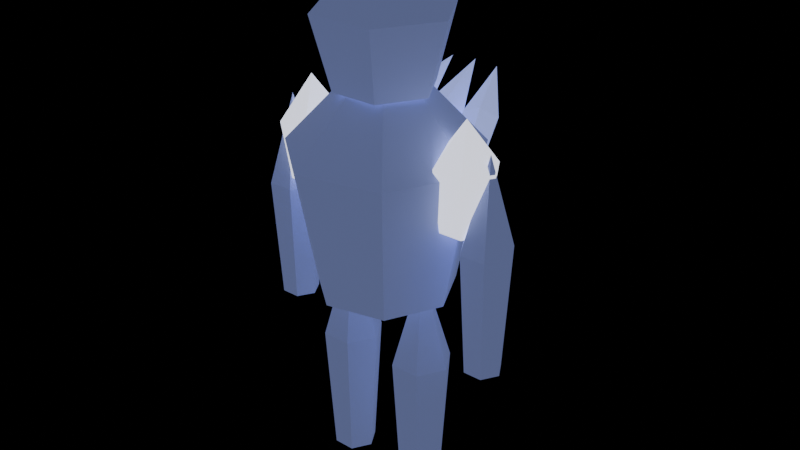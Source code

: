 # Source: deep-fracture-creature-CrystalRevenant-storm.blend  (saved by Blender 5.0.118; exported with 4.5.12 LTS)
import bpy
from mathutils import Matrix  # noqa: F401  (used for matrix-valued properties, if any)

bpy.ops.wm.read_factory_settings(use_empty=True)
scene = bpy.context.scene
scene.name = 'Scene'

# ---- materials (node trees are filled in below, after node groups)
mat_export_source = bpy.data.materials.new('export-source')
mat_export_source.use_backface_culling = True
mat_export_source_001 = bpy.data.materials.new('export-source.001')
mat_export_source_001.use_backface_culling = True
mat_export_source_002 = bpy.data.materials.new('export-source.002')
mat_export_source_002.use_backface_culling = True

# ---- material node trees
mat_export_source.use_nodes = True; mat_export_source.node_tree.nodes.clear()
_N = mat_export_source.node_tree.nodes; _L = mat_export_source.node_tree.links
n0 = _N.new('ShaderNodeBsdfPrincipled'); n0.name = 'Principled BSDF'; n0.location = (-200, 100)
n0.inputs[0].default_value = (0.82, 0.844, 1.0, 1.0)
n0.inputs[2].default_value = 0.7
n0.inputs[27].default_value = (1.148, 1.182, 1.4, 1.0)
n0.inputs[28].default_value = 1.0
n1 = _N.new('ShaderNodeOutputMaterial'); n1.name = 'Material Output'; n1.location = (200, 100)
_L.new(n0.outputs[0], n1.inputs[0])
n1.is_active_output = True
mat_export_source_001.use_nodes = True; mat_export_source_001.node_tree.nodes.clear()
_N = mat_export_source_001.node_tree.nodes; _L = mat_export_source_001.node_tree.links
n0 = _N.new('ShaderNodeBsdfPrincipled'); n0.name = 'Principled BSDF'; n0.location = (-200, 100)
n0.inputs[0].default_value = (0.4, 0.48, 1.0, 1.0)
n0.inputs[2].default_value = 0.7
n0.inputs[27].default_value = (0.1, 0.12, 0.25, 1.0)
n0.inputs[28].default_value = 1.0
n1 = _N.new('ShaderNodeOutputMaterial'); n1.name = 'Material Output'; n1.location = (200, 100)
_L.new(n0.outputs[0], n1.inputs[0])
n1.is_active_output = True
mat_export_source_002.use_nodes = True; mat_export_source_002.node_tree.nodes.clear()
_N = mat_export_source_002.node_tree.nodes; _L = mat_export_source_002.node_tree.links
n0 = _N.new('ShaderNodeBsdfPrincipled'); n0.name = 'Principled BSDF'; n0.location = (-200, 100)
n0.inputs[0].default_value = (0.4, 0.48, 1.0, 1.0)
n0.inputs[2].default_value = 0.7
n0.inputs[27].default_value = (0.32, 0.384, 0.8, 1.0)
n0.inputs[28].default_value = 1.0
n1 = _N.new('ShaderNodeOutputMaterial'); n1.name = 'Material Output'; n1.location = (200, 100)
_L.new(n0.outputs[0], n1.inputs[0])
n1.is_active_output = True

# ---- meshes
me_resistance_core = bpy.data.meshes.new('resistance-core')
me_resistance_core.from_pydata([(0.1676, -2.235e-08, -0.297), (0.09985, -0.1407, -0.297), (-0.05243, -0.1755, -0.297), (-0.1746, -0.0781, -0.297), (-0.1746, 0.0781, -0.297), (-0.05243, 0.1755, -0.297), (0.09985, 0.1407, -0.297), (0.2376, -2.235e-08, 0.0605), (0.1435, -0.1955, 0.0605), (-0.06801, -0.2437, 0.0605), (-0.2376, -0.1085, 0.0605), (-0.2376, 0.1085, 0.0605), (-0.06801, 0.2437, 0.0605), (0.1435, 0.1955, 0.0605), (-0.01238, -2.235e-08, 0.3245), (-0.01238, -2.235e-08, -0.3245)], [], [(15, 0, 1), (0, 7, 1), (1, 7, 8), (7, 14, 8), (15, 1, 2), (1, 8, 2), (2, 8, 9), (8, 14, 9), (15, 2, 3), (2, 9, 3), (3, 9, 10), (9, 14, 10), (15, 3, 4), (3, 10, 4), (4, 10, 11), (10, 14, 11), (15, 4, 5), (4, 11, 5), (5, 11, 12), (11, 14, 12), (15, 5, 6), (5, 12, 6), (6, 12, 13), (12, 14, 13), (15, 6, 0), (6, 13, 0), (0, 13, 7), (13, 14, 7)])
_uv = me_resistance_core.uv_layers.new(name='UVMap')
_uv.uv.foreach_set('vector', [0.504, 0.8631, 0.4737, 0.7303, 0.5889, 0.7566, 0.05578, 0.462, 0.004147, 0.1935, 0.1295, 0.4459, 0.1295, 0.4459, 0.004147, 0.1935, 0.1065, 0.1712, 0.6304, 0.4983, 0.3885, 0.3672, 0.6457, 0.3672, 0.504, 0.8631, 0.5889, 0.7566, 0.6401, 0.8631, 0.1295, 0.4459, 0.1065, 0.1712, 0.2476, 0.4459, 0.2476, 0.4459, 0.1065, 0.1712, 0.2706, 0.1712, 0.1065, 0.1712, 0.1886, 0.004147, 0.2706, 0.1712, 0.504, 0.8631, 0.6401, 0.8631, 0.5889, 0.9696, 0.2476, 0.4459, 0.2706, 0.1712, 0.3213, 0.462, 0.3213, 0.462, 0.2706, 0.1712, 0.373, 0.1935, 0.3813, 0.2612, 0.3885, 0.004147, 0.5127, 0.2496, 0.504, 0.8631, 0.5889, 0.9696, 0.4737, 0.9959, 0.651, 0.3589, 0.5127, 0.2496, 0.7358, 0.2766, 0.7358, 0.2766, 0.5127, 0.2496, 0.6304, 0.1352, 0.5127, 0.2496, 0.3885, 0.004147, 0.6304, 0.1352, 0.504, 0.8631, 0.4737, 0.9959, 0.3813, 0.9222, 0.04995, 0.7557, 0.004147, 0.4839, 0.1677, 0.7459, 0.1677, 0.7459, 0.004147, 0.4839, 0.1677, 0.4703, 0.6304, 0.1352, 0.3885, 0.004147, 0.6457, 0.004147, 0.504, 0.8631, 0.3813, 0.9222, 0.3813, 0.804, 0.1677, 0.7459, 0.1677, 0.4703, 0.2425, 0.7557, 0.2425, 0.7557, 0.1677, 0.4703, 0.2716, 0.4839, 0.3813, 0.6243, 0.3885, 0.3672, 0.5127, 0.6127, 0.504, 0.8631, 0.3813, 0.804, 0.4737, 0.7303, 0.651, 0.722, 0.5127, 0.6127, 0.7358, 0.6396, 0.7358, 0.6396, 0.5127, 0.6127, 0.6304, 0.4983, 0.5127, 0.6127, 0.3885, 0.3672, 0.6304, 0.4983])
me_resistance_core.materials.append(mat_export_source)
me_resistance_core.update()
me_torso = bpy.data.meshes.new('torso')
me_torso.from_pydata([(0.3218, -2.98e-08, -0.5832), (0.1917, -0.2702, -0.5832), (-0.1007, -0.3369, -0.5832), (-0.3351, -0.15, -0.5832), (-0.3351, 0.15, -0.5832), (-0.1007, 0.3369, -0.5832), (0.1917, 0.2702, -0.5832), (0.4562, -2.98e-08, 0.1188), (0.2755, -0.3753, 0.1188), (-0.1306, -0.468, 0.1188), (-0.4562, -0.2083, 0.1188), (-0.4562, 0.2083, 0.1188), (-0.1306, 0.468, 0.1188), (0.2755, 0.3753, 0.1188), (-0.02377, -2.98e-08, 0.6372), (-0.02377, -2.98e-08, -0.6372)], [], [(15, 0, 1), (0, 7, 1), (1, 7, 8), (7, 14, 8), (15, 1, 2), (1, 8, 2), (2, 8, 9), (8, 14, 9), (15, 2, 3), (2, 9, 3), (3, 9, 10), (9, 14, 10), (15, 3, 4), (3, 10, 4), (4, 10, 11), (10, 14, 11), (15, 4, 5), (4, 11, 5), (5, 11, 12), (11, 14, 12), (15, 5, 6), (5, 12, 6), (6, 12, 13), (12, 14, 13), (15, 6, 0), (6, 13, 0), (0, 13, 7), (13, 14, 7)])
_uv = me_torso.uv_layers.new(name='UVMap')
_uv.uv.foreach_set('vector', [0.4998, 0.8642, 0.3782, 0.8056, 0.4698, 0.7325, 0.05535, 0.469, 0.004152, 0.1967, 0.1284, 0.4534, 0.1284, 0.4534, 0.004152, 0.1967, 0.1056, 0.175, 0.6046, 0.6126, 0.7332, 0.3683, 0.734, 0.6265, 0.4998, 0.8642, 0.4698, 0.7325, 0.584, 0.7586, 0.1284, 0.4534, 0.1056, 0.175, 0.2456, 0.4534, 0.2456, 0.4534, 0.1056, 0.175, 0.2684, 0.175, 0.1056, 0.175, 0.187, 0.004152, 0.2684, 0.175, 0.4998, 0.8642, 0.584, 0.7586, 0.6349, 0.8642, 0.2456, 0.4534, 0.2684, 0.175, 0.3187, 0.469, 0.3187, 0.469, 0.2684, 0.175, 0.3699, 0.1967, 0.475, 0.004152, 0.7332, 0.004152, 0.4893, 0.1335, 0.4998, 0.8642, 0.6349, 0.8642, 0.584, 0.9698, 0.3782, 0.2773, 0.4893, 0.1335, 0.4612, 0.36, 0.4612, 0.36, 0.4893, 0.1335, 0.6046, 0.2484, 0.4893, 0.1335, 0.7332, 0.004152, 0.6046, 0.2484, 0.4998, 0.8642, 0.584, 0.9698, 0.4698, 0.9958, 0.04957, 0.7661, 0.004152, 0.4905, 0.1664, 0.7565, 0.1664, 0.7565, 0.004152, 0.4905, 0.1664, 0.4773, 0.6046, 0.2484, 0.7332, 0.004152, 0.734, 0.2623, 0.4998, 0.8642, 0.4698, 0.9958, 0.3782, 0.9228, 0.1664, 0.7565, 0.1664, 0.4773, 0.2405, 0.7661, 0.2405, 0.7661, 0.1664, 0.4773, 0.2693, 0.4905, 0.475, 0.3683, 0.7332, 0.3683, 0.4893, 0.4977, 0.4998, 0.8642, 0.3782, 0.9228, 0.3782, 0.8056, 0.3782, 0.6415, 0.4893, 0.4977, 0.4612, 0.7242, 0.4612, 0.7242, 0.4893, 0.4977, 0.6046, 0.6126, 0.4893, 0.4977, 0.7332, 0.3683, 0.6046, 0.6126])
me_torso.materials.append(mat_export_source_001)
me_torso.update()
me_helmet = bpy.data.meshes.new('helmet')
me_helmet.from_pydata([(0.2448, 0.0, -0.297), (0.1224, -0.212, -0.297), (-0.1224, -0.212, -0.297), (-0.2448, 2.14e-08, -0.297), (-0.1224, 0.212, -0.297), (0.1224, 0.212, -0.297), (0.34, 0.0, 0.0605), (0.17, -0.2944, 0.0605), (-0.17, -0.2944, 0.0605), (-0.34, 2.972e-08, 0.0605), (-0.17, 0.2944, 0.0605), (0.17, 0.2944, 0.0605), (0.0, 0.0, 0.3245), (0.0, 0.0, -0.3245)], [], [(13, 0, 1), (0, 6, 1), (1, 6, 7), (6, 12, 7), (13, 1, 2), (1, 7, 2), (2, 7, 8), (7, 12, 8), (13, 2, 3), (2, 8, 3), (3, 8, 9), (8, 12, 9), (13, 3, 4), (3, 9, 4), (4, 9, 10), (9, 12, 10), (13, 4, 5), (4, 10, 5), (5, 10, 11), (10, 12, 11), (13, 5, 0), (5, 11, 0), (0, 11, 6), (11, 12, 6)])
_uv = me_helmet.uv_layers.new(name='UVMap')
_uv.uv.foreach_set('vector', [0.1684, 0.728, 0.00489, 0.8224, 0.00489, 0.6336, 0.3246, 0.456, 0.05593, 0.5294, 0.2879, 0.3616, 0.2879, 0.3616, 0.05593, 0.5294, 0.00489, 0.3983, 0.6639, 0.1991, 0.9951, 0.1752, 0.7846, 0.432, 0.1684, 0.728, 0.00489, 0.6336, 0.1684, 0.5392, 0.2879, 0.3616, 0.00489, 0.3983, 0.2879, 0.1727, 0.2879, 0.1727, 0.00489, 0.3983, 0.00489, 0.136, 0.7846, 0.432, 0.9951, 0.1752, 0.9951, 0.4706, 0.1684, 0.728, 0.1684, 0.5392, 0.3319, 0.6336, 0.2879, 0.1727, 0.00489, 0.136, 0.3246, 0.07832, 0.3246, 0.07832, 0.00489, 0.136, 0.05593, 0.00489, 0.7537, 0.4803, 0.9951, 0.6506, 0.6639, 0.6746, 0.1684, 0.728, 0.3319, 0.6336, 0.3319, 0.8224, 0.6542, 0.456, 0.3855, 0.5294, 0.6174, 0.3616, 0.6174, 0.3616, 0.3855, 0.5294, 0.3344, 0.3983, 0.6639, 0.6746, 0.9951, 0.6506, 0.7846, 0.9074, 0.1684, 0.728, 0.3319, 0.8224, 0.1684, 0.9168, 0.6174, 0.3616, 0.3344, 0.3983, 0.6174, 0.1727, 0.6174, 0.1727, 0.3344, 0.3983, 0.3344, 0.136, 0.7846, 0.9074, 0.9951, 0.6506, 0.9951, 0.946, 0.1684, 0.728, 0.1684, 0.9168, 0.00489, 0.8224, 0.6174, 0.1727, 0.3344, 0.136, 0.6542, 0.07832, 0.6542, 0.07832, 0.3344, 0.136, 0.3855, 0.00489, 0.7537, 0.00489, 0.9951, 0.1752, 0.6639, 0.1991])
me_helmet.materials.append(mat_export_source_001)
me_helmet.update()
me_armor_core_l = bpy.data.meshes.new('armor-core-l')
me_armor_core_l.from_pydata([(0.1152, 0.0, -0.2484), (0.0576, -0.09977, -0.2484), (-0.0576, -0.09977, -0.2484), (-0.1152, 1.007e-08, -0.2484), (-0.0576, 0.09977, -0.2484), (0.0576, 0.09977, -0.2484), (0.16, 0.0, 0.0506), (0.08, -0.1386, 0.0506), (-0.08, -0.1386, 0.0506), (-0.16, 1.399e-08, 0.0506), (-0.08, 0.1386, 0.0506), (0.08, 0.1386, 0.0506), (0.0, 0.0, 0.2714), (0.0, 0.0, -0.2714)], [], [(13, 0, 1), (0, 6, 1), (1, 6, 7), (6, 12, 7), (13, 1, 2), (1, 7, 2), (2, 7, 8), (7, 12, 8), (13, 2, 3), (2, 8, 3), (3, 8, 9), (8, 12, 9), (13, 3, 4), (3, 9, 4), (4, 9, 10), (9, 12, 10), (13, 4, 5), (4, 10, 5), (5, 10, 11), (10, 12, 11), (13, 5, 0), (5, 11, 0), (0, 11, 6), (11, 12, 6)])
_uv = me_armor_core_l.uv_layers.new(name='UVMap')
_uv.uv.foreach_set('vector', [0.6465, 0.6641, 0.5389, 0.7262, 0.5389, 0.6019, 0.7802, 0.4949, 0.8307, 0.2478, 0.899, 0.5314, 0.899, 0.5314, 0.8307, 0.2478, 0.9958, 0.2985, 0.8307, 0.2478, 0.9958, 0.004178, 0.9958, 0.2985, 0.6465, 0.6641, 0.5389, 0.6019, 0.6465, 0.5398, 0.07669, 0.5499, 0.004178, 0.2317, 0.1996, 0.5313, 0.1996, 0.5313, 0.004178, 0.2317, 0.1749, 0.2059, 0.004178, 0.2317, 0.05712, 0.004178, 0.1749, 0.2059, 0.6465, 0.6641, 0.6465, 0.5398, 0.7542, 0.6019, 0.1996, 0.5313, 0.1749, 0.2059, 0.2632, 0.5357, 0.2632, 0.5357, 0.1749, 0.2059, 0.2632, 0.212, 0.5389, 0.1465, 0.7632, 0.004178, 0.5981, 0.2478, 0.6465, 0.6641, 0.7542, 0.6019, 0.7542, 0.7262, 0.5475, 0.4949, 0.5981, 0.2478, 0.6664, 0.5314, 0.6664, 0.5314, 0.5981, 0.2478, 0.7632, 0.2985, 0.5981, 0.2478, 0.7632, 0.004178, 0.7632, 0.2985, 0.6465, 0.6641, 0.7542, 0.7262, 0.6465, 0.7884, 0.344, 0.5499, 0.2715, 0.2317, 0.467, 0.5313, 0.467, 0.5313, 0.2715, 0.2317, 0.4423, 0.2059, 0.2715, 0.2317, 0.3245, 0.004178, 0.4423, 0.2059, 0.6465, 0.6641, 0.6465, 0.7884, 0.5389, 0.7262, 0.467, 0.5313, 0.4423, 0.2059, 0.5305, 0.5357, 0.5305, 0.5357, 0.4423, 0.2059, 0.5305, 0.212, 0.7715, 0.1465, 0.9958, 0.004178, 0.8307, 0.2478])
me_armor_core_l.materials.append(mat_export_source)
me_armor_core_l.update()
me_armor_core_r = bpy.data.meshes.new('armor-core-r')
me_armor_core_r.from_pydata([(0.1152, 0.0, -0.2484), (0.0576, -0.09977, -0.2484), (-0.0576, -0.09977, -0.2484), (-0.1152, 1.007e-08, -0.2484), (-0.0576, 0.09977, -0.2484), (0.0576, 0.09977, -0.2484), (0.16, 0.0, 0.0506), (0.08, -0.1386, 0.0506), (-0.08, -0.1386, 0.0506), (-0.16, 1.399e-08, 0.0506), (-0.08, 0.1386, 0.0506), (0.08, 0.1386, 0.0506), (0.0, 0.0, 0.2714), (0.0, 0.0, -0.2714)], [], [(13, 0, 1), (0, 6, 1), (1, 6, 7), (6, 12, 7), (13, 1, 2), (1, 7, 2), (2, 7, 8), (7, 12, 8), (13, 2, 3), (2, 8, 3), (3, 8, 9), (8, 12, 9), (13, 3, 4), (3, 9, 4), (4, 9, 10), (9, 12, 10), (13, 4, 5), (4, 10, 5), (5, 10, 11), (10, 12, 11), (13, 5, 0), (5, 11, 0), (0, 11, 6), (11, 12, 6)])
_uv = me_armor_core_r.uv_layers.new(name='UVMap')
_uv.uv.foreach_set('vector', [0.6465, 0.6641, 0.6465, 0.5398, 0.7542, 0.6019, 0.7802, 0.4949, 0.8307, 0.2478, 0.899, 0.5314, 0.899, 0.5314, 0.8307, 0.2478, 0.9958, 0.2985, 0.8307, 0.2478, 0.9958, 0.004178, 0.9958, 0.2985, 0.6465, 0.6641, 0.7542, 0.6019, 0.7542, 0.7262, 0.344, 0.5499, 0.2715, 0.2317, 0.467, 0.5313, 0.467, 0.5313, 0.2715, 0.2317, 0.4423, 0.2059, 0.2715, 0.2317, 0.3245, 0.004178, 0.4423, 0.2059, 0.6465, 0.6641, 0.7542, 0.7262, 0.6465, 0.7884, 0.467, 0.5313, 0.4423, 0.2059, 0.5305, 0.5357, 0.5305, 0.5357, 0.4423, 0.2059, 0.5305, 0.212, 0.5389, 0.1465, 0.7632, 0.004178, 0.5981, 0.2478, 0.6465, 0.6641, 0.6465, 0.7884, 0.5389, 0.7262, 0.5475, 0.4949, 0.5981, 0.2478, 0.6664, 0.5314, 0.6664, 0.5314, 0.5981, 0.2478, 0.7632, 0.2985, 0.5981, 0.2478, 0.7632, 0.004178, 0.7632, 0.2985, 0.6465, 0.6641, 0.5389, 0.7262, 0.5389, 0.6019, 0.07669, 0.5499, 0.004178, 0.2317, 0.1996, 0.5313, 0.1996, 0.5313, 0.004178, 0.2317, 0.1749, 0.2059, 0.004178, 0.2317, 0.05712, 0.004178, 0.1749, 0.2059, 0.6465, 0.6641, 0.5389, 0.6019, 0.6465, 0.5398, 0.1996, 0.5313, 0.1749, 0.2059, 0.2632, 0.5357, 0.2632, 0.5357, 0.1749, 0.2059, 0.2632, 0.212, 0.7715, 0.1465, 0.9958, 0.004178, 0.8307, 0.2478])
me_armor_core_r.materials.append(mat_export_source)
me_armor_core_r.update()
me_arm_l = bpy.data.meshes.new('arm-l')
me_arm_l.from_pydata([(0.0936, 0.0, -0.513), (0.0468, -0.08106, -0.513), (-0.0468, -0.08106, -0.513), (-0.0936, 8.183e-09, -0.513), (-0.0468, 0.08106, -0.513), (0.0468, 0.08106, -0.513), (0.13, 0.0, 0.1045), (0.065, -0.1126, 0.1045), (-0.065, -0.1126, 0.1045), (-0.13, 1.136e-08, 0.1045), (-0.065, 0.1126, 0.1045), (0.065, 0.1126, 0.1045), (0.0, 0.0, 0.5605), (0.0, 0.0, -0.5605)], [], [(13, 0, 1), (0, 6, 1), (1, 6, 7), (6, 12, 7), (13, 1, 2), (1, 7, 2), (2, 7, 8), (7, 12, 8), (13, 2, 3), (2, 8, 3), (3, 8, 9), (8, 12, 9), (13, 3, 4), (3, 9, 4), (4, 9, 10), (9, 12, 10), (13, 4, 5), (4, 10, 5), (5, 10, 11), (10, 12, 11), (13, 5, 0), (5, 11, 0), (0, 11, 6), (11, 12, 6)])
_uv = me_arm_l.uv_layers.new(name='UVMap')
_uv.uv.foreach_set('vector', [0.5753, 0.09841, 0.6403, 0.1213, 0.5669, 0.1669, 0.002829, 0.9861, 0.002829, 0.4156, 0.04576, 0.9921, 0.04576, 0.9921, 0.002829, 0.4156, 0.06245, 0.4239, 0.002829, 0.4156, 0.1474, 0.002829, 0.06245, 0.4239, 0.5753, 0.09841, 0.5669, 0.1669, 0.4934, 0.1304, 0.04576, 0.9921, 0.06245, 0.4239, 0.132, 0.9972, 0.132, 0.9972, 0.06245, 0.4239, 0.1823, 0.431, 0.06245, 0.4239, 0.1474, 0.002829, 0.1823, 0.431, 0.5753, 0.09841, 0.4934, 0.1304, 0.4934, 0.04836, 0.132, 0.9972, 0.1823, 0.431, 0.1754, 0.9963, 0.1754, 0.9963, 0.1823, 0.431, 0.2425, 0.4297, 0.1823, 0.431, 0.1474, 0.002829, 0.2425, 0.4297, 0.5753, 0.09841, 0.4934, 0.04836, 0.5669, 0.002829, 0.3152, 0.9963, 0.2481, 0.4297, 0.3586, 0.9972, 0.3586, 0.9972, 0.2481, 0.4297, 0.3083, 0.431, 0.2481, 0.4297, 0.3432, 0.002829, 0.3083, 0.431, 0.5753, 0.09841, 0.5669, 0.002829, 0.6403, 0.03931, 0.3586, 0.9972, 0.3083, 0.431, 0.4448, 0.9921, 0.4448, 0.9921, 0.3083, 0.431, 0.4281, 0.4239, 0.3083, 0.431, 0.3432, 0.002829, 0.4281, 0.4239, 0.5753, 0.09841, 0.6403, 0.03931, 0.6403, 0.1213, 0.4448, 0.9921, 0.4281, 0.4239, 0.4877, 0.9861, 0.4877, 0.9861, 0.4281, 0.4239, 0.4877, 0.4156, 0.4281, 0.4239, 0.3432, 0.002829, 0.4877, 0.4156])
me_arm_l.materials.append(mat_export_source_001)
me_arm_l.update()
me_arm_r = bpy.data.meshes.new('arm-r')
me_arm_r.from_pydata([(0.0936, 0.0, -0.513), (0.0468, -0.08106, -0.513), (-0.0468, -0.08106, -0.513), (-0.0936, 8.183e-09, -0.513), (-0.0468, 0.08106, -0.513), (0.0468, 0.08106, -0.513), (0.13, 0.0, 0.1045), (0.065, -0.1126, 0.1045), (-0.065, -0.1126, 0.1045), (-0.13, 1.136e-08, 0.1045), (-0.065, 0.1126, 0.1045), (0.065, 0.1126, 0.1045), (0.0, 0.0, 0.5605), (0.0, 0.0, -0.5605)], [], [(13, 0, 1), (0, 6, 1), (1, 6, 7), (6, 12, 7), (13, 1, 2), (1, 7, 2), (2, 7, 8), (7, 12, 8), (13, 2, 3), (2, 8, 3), (3, 8, 9), (8, 12, 9), (13, 3, 4), (3, 9, 4), (4, 9, 10), (9, 12, 10), (13, 4, 5), (4, 10, 5), (5, 10, 11), (10, 12, 11), (13, 5, 0), (5, 11, 0), (0, 11, 6), (11, 12, 6)])
_uv = me_arm_r.uv_layers.new(name='UVMap')
_uv.uv.foreach_set('vector', [0.5791, 0.08925, 0.4934, 0.1325, 0.4934, 0.04604, 0.3152, 0.9963, 0.2481, 0.4297, 0.3586, 0.9972, 0.3586, 0.9972, 0.2481, 0.4297, 0.3083, 0.431, 0.2481, 0.4297, 0.3432, 0.002829, 0.3083, 0.431, 0.5791, 0.08925, 0.4934, 0.04604, 0.5631, 0.002829, 0.3586, 0.9972, 0.3083, 0.431, 0.4448, 0.9921, 0.4448, 0.9921, 0.3083, 0.431, 0.4281, 0.4239, 0.3083, 0.431, 0.3432, 0.002829, 0.4281, 0.4239, 0.5791, 0.08925, 0.5631, 0.002829, 0.6328, 0.04604, 0.4448, 0.9921, 0.4281, 0.4239, 0.4877, 0.9861, 0.4877, 0.9861, 0.4281, 0.4239, 0.4877, 0.4156, 0.4281, 0.4239, 0.3432, 0.002829, 0.4877, 0.4156, 0.5791, 0.08925, 0.6328, 0.04604, 0.6328, 0.1325, 0.002829, 0.9861, 0.002829, 0.4156, 0.04576, 0.9921, 0.04576, 0.9921, 0.002829, 0.4156, 0.06245, 0.4239, 0.002829, 0.4156, 0.1474, 0.002829, 0.06245, 0.4239, 0.5791, 0.08925, 0.6328, 0.1325, 0.5631, 0.1757, 0.04576, 0.9921, 0.06245, 0.4239, 0.132, 0.9972, 0.132, 0.9972, 0.06245, 0.4239, 0.1823, 0.431, 0.06245, 0.4239, 0.1474, 0.002829, 0.1823, 0.431, 0.5791, 0.08925, 0.5631, 0.1757, 0.4934, 0.1325, 0.132, 0.9972, 0.1823, 0.431, 0.1754, 0.9963, 0.1754, 0.9963, 0.1823, 0.431, 0.2425, 0.4297, 0.1823, 0.431, 0.1474, 0.002829, 0.2425, 0.4297])
me_arm_r.materials.append(mat_export_source_001)
me_arm_r.update()
me_leg_l = bpy.data.meshes.new('leg-l')
me_leg_l.from_pydata([(0.108, 0.0, -0.567), (0.054, -0.09353, -0.567), (-0.054, -0.09353, -0.567), (-0.108, 9.442e-09, -0.567), (-0.054, 0.09353, -0.567), (0.054, 0.09353, -0.567), (0.15, 0.0, 0.1155), (0.075, -0.1299, 0.1155), (-0.075, -0.1299, 0.1155), (-0.15, 1.311e-08, 0.1155), (-0.075, 0.1299, 0.1155), (0.075, 0.1299, 0.1155), (0.0, 0.0, 0.6195), (0.0, 0.0, -0.6195)], [], [(13, 0, 1), (0, 6, 1), (1, 6, 7), (6, 12, 7), (13, 1, 2), (1, 7, 2), (2, 7, 8), (7, 12, 8), (13, 2, 3), (2, 8, 3), (3, 8, 9), (8, 12, 9), (13, 3, 4), (3, 9, 4), (4, 9, 10), (9, 12, 10), (13, 4, 5), (4, 10, 5), (5, 10, 11), (10, 12, 11), (13, 5, 0), (5, 11, 0), (0, 11, 6), (11, 12, 6)])
_uv = me_leg_l.uv_layers.new(name='UVMap')
_uv.uv.foreach_set('vector', [0.603, 0.09308, 0.5145, 0.1382, 0.5145, 0.04799, 0.002899, 0.985, 0.002899, 0.4147, 0.04767, 0.9916, 0.04767, 0.9916, 0.002899, 0.4147, 0.06508, 0.4238, 0.002899, 0.4147, 0.1538, 0.002899, 0.06508, 0.4238, 0.603, 0.09308, 0.5145, 0.04799, 0.5877, 0.002899, 0.04767, 0.9916, 0.06508, 0.4238, 0.1377, 0.9971, 0.1377, 0.9971, 0.06508, 0.4238, 0.1901, 0.4315, 0.06508, 0.4238, 0.1538, 0.002899, 0.1901, 0.4315, 0.603, 0.09308, 0.5877, 0.002899, 0.6608, 0.04799, 0.1377, 0.9971, 0.1901, 0.4315, 0.1829, 0.9961, 0.1829, 0.9961, 0.1901, 0.4315, 0.2529, 0.4301, 0.1901, 0.4315, 0.1538, 0.002899, 0.2529, 0.4301, 0.603, 0.09308, 0.6608, 0.04799, 0.6608, 0.1382, 0.3287, 0.9961, 0.2587, 0.4301, 0.374, 0.9971, 0.374, 0.9971, 0.2587, 0.4301, 0.3215, 0.4315, 0.2587, 0.4301, 0.3579, 0.002899, 0.3215, 0.4315, 0.603, 0.09308, 0.6608, 0.1382, 0.5877, 0.1833, 0.374, 0.9971, 0.3215, 0.4315, 0.464, 0.9916, 0.464, 0.9916, 0.3215, 0.4315, 0.4465, 0.4238, 0.3215, 0.4315, 0.3579, 0.002899, 0.4465, 0.4238, 0.603, 0.09308, 0.5877, 0.1833, 0.5145, 0.1382, 0.464, 0.9916, 0.4465, 0.4238, 0.5087, 0.985, 0.5087, 0.985, 0.4465, 0.4238, 0.5087, 0.4147, 0.4465, 0.4238, 0.3579, 0.002899, 0.5087, 0.4147])
me_leg_l.materials.append(mat_export_source_001)
me_leg_l.update()
me_leg_r = bpy.data.meshes.new('leg-r')
me_leg_r.from_pydata([(0.108, 0.0, -0.567), (0.054, -0.09353, -0.567), (-0.054, -0.09353, -0.567), (-0.108, 9.442e-09, -0.567), (-0.054, 0.09353, -0.567), (0.054, 0.09353, -0.567), (0.15, 0.0, 0.1155), (0.075, -0.1299, 0.1155), (-0.075, -0.1299, 0.1155), (-0.15, 1.311e-08, 0.1155), (-0.075, 0.1299, 0.1155), (0.075, 0.1299, 0.1155), (0.0, 0.0, 0.6195), (0.0, 0.0, -0.6195)], [], [(13, 0, 1), (0, 6, 1), (1, 6, 7), (6, 12, 7), (13, 1, 2), (1, 7, 2), (2, 7, 8), (7, 12, 8), (13, 2, 3), (2, 8, 3), (3, 8, 9), (8, 12, 9), (13, 3, 4), (3, 9, 4), (4, 9, 10), (9, 12, 10), (13, 4, 5), (4, 10, 5), (5, 10, 11), (10, 12, 11), (13, 5, 0), (5, 11, 0), (0, 11, 6), (11, 12, 6)])
_uv = me_leg_r.uv_layers.new(name='UVMap')
_uv.uv.foreach_set('vector', [0.603, 0.09308, 0.6608, 0.04799, 0.6608, 0.1382, 0.3287, 0.9961, 0.2587, 0.4301, 0.374, 0.9971, 0.374, 0.9971, 0.2587, 0.4301, 0.3215, 0.4315, 0.2587, 0.4301, 0.3579, 0.002899, 0.3215, 0.4315, 0.603, 0.09308, 0.6608, 0.1382, 0.5877, 0.1833, 0.374, 0.9971, 0.3215, 0.4315, 0.464, 0.9916, 0.464, 0.9916, 0.3215, 0.4315, 0.4465, 0.4238, 0.3215, 0.4315, 0.3579, 0.002899, 0.4465, 0.4238, 0.603, 0.09308, 0.5877, 0.1833, 0.5145, 0.1382, 0.464, 0.9916, 0.4465, 0.4238, 0.5087, 0.985, 0.5087, 0.985, 0.4465, 0.4238, 0.5087, 0.4147, 0.4465, 0.4238, 0.3579, 0.002899, 0.5087, 0.4147, 0.603, 0.09308, 0.5145, 0.1382, 0.5145, 0.04799, 0.002899, 0.985, 0.002899, 0.4147, 0.04767, 0.9916, 0.04767, 0.9916, 0.002899, 0.4147, 0.06508, 0.4238, 0.002899, 0.4147, 0.1538, 0.002899, 0.06508, 0.4238, 0.603, 0.09308, 0.5145, 0.04799, 0.5877, 0.002899, 0.04767, 0.9916, 0.06508, 0.4238, 0.1377, 0.9971, 0.1377, 0.9971, 0.06508, 0.4238, 0.1901, 0.4315, 0.06508, 0.4238, 0.1538, 0.002899, 0.1901, 0.4315, 0.603, 0.09308, 0.5877, 0.002899, 0.6608, 0.04799, 0.1377, 0.9971, 0.1901, 0.4315, 0.1829, 0.9961, 0.1829, 0.9961, 0.1901, 0.4315, 0.2529, 0.4301, 0.1901, 0.4315, 0.1538, 0.002899, 0.2529, 0.4301])
me_leg_r.materials.append(mat_export_source_001)
me_leg_r.update()
me_back_crystal_0 = bpy.data.meshes.new('back-crystal-0')
me_back_crystal_0.from_pydata([(0.00243, -0.2258, -0.199), (-0.0412, -0.2596, -0.1465), (-0.1118, -0.2317, -0.1531), (-0.1118, -0.1807, -0.2097), (-0.0412, -0.1771, -0.2381), (0.1118, 0.04295, 0.043), (0.0512, -0.003933, 0.116), (-0.04685, 0.03477, 0.1068), (-0.04685, 0.1056, 0.0282), (0.0512, 0.1106, -0.01125), (0.08672, 0.2596, 0.2381), (-0.06723, -0.236, -0.2082)], [], [(11, 0, 1), (0, 5, 1), (1, 5, 6), (5, 10, 6), (11, 1, 2), (1, 6, 2), (2, 6, 7), (6, 10, 7), (11, 2, 3), (2, 7, 3), (3, 7, 8), (7, 10, 8), (11, 3, 4), (3, 8, 4), (4, 8, 9), (8, 10, 9), (11, 4, 0), (4, 9, 0), (0, 9, 5), (9, 10, 5)])
_uv = me_back_crystal_0.uv_layers.new(name='UVMap')
_uv.uv.foreach_set('vector', [0.8929, 0.09182, 0.8566, 0.1748, 0.8342, 0.07003, 0.1928, 0.9698, 0.171, 0.4186, 0.3046, 0.9698, 0.3046, 0.9698, 0.171, 0.4186, 0.3263, 0.4186, 0.171, 0.4186, 0.2487, 0.00525, 0.3263, 0.4186, 0.8929, 0.09182, 0.8342, 0.07003, 0.9196, 0.00525, 0.3586, 0.9698, 0.3368, 0.4186, 0.4704, 0.9698, 0.4704, 0.9698, 0.3368, 0.4186, 0.4921, 0.4186, 0.3368, 0.4186, 0.4145, 0.00525, 0.4921, 0.4186, 0.8929, 0.09182, 0.9196, 0.00525, 0.9948, 0.07003, 0.6901, 0.9698, 0.6684, 0.4186, 0.8019, 0.9698, 0.8019, 0.9698, 0.6684, 0.4186, 0.8237, 0.4186, 0.6684, 0.4186, 0.746, 0.00525, 0.8237, 0.4186, 0.8929, 0.09182, 0.9948, 0.07003, 0.9558, 0.1748, 0.02699, 0.9698, 0.00525, 0.4186, 0.1388, 0.9698, 0.1388, 0.9698, 0.00525, 0.4186, 0.1605, 0.4186, 0.00525, 0.4186, 0.08289, 0.00525, 0.1605, 0.4186, 0.8929, 0.09182, 0.9558, 0.1748, 0.8566, 0.1748, 0.5243, 0.9698, 0.5026, 0.4186, 0.6361, 0.9698, 0.6361, 0.9698, 0.5026, 0.4186, 0.6579, 0.4186, 0.5026, 0.4186, 0.5802, 0.00525, 0.6579, 0.4186])
me_back_crystal_0.materials.append(mat_export_source_002)
me_back_crystal_0.update()
me_back_crystal_1 = bpy.data.meshes.new('back-crystal-1')
me_back_crystal_1.from_pydata([(0.05621, -0.2229, -0.1964), (0.01143, -0.2641, -0.1506), (-0.06102, -0.2484, -0.1681), (-0.06102, -0.1974, -0.2247), (0.01143, -0.1817, -0.2422), (0.08141, 0.05726, 0.05589), (0.01922, -1.851e-05, 0.1195), (-0.08141, 0.02186, 0.0952), (-0.08141, 0.09265, 0.01657), (0.01922, 0.1145, -0.007722), (-0.008594, 0.2641, 0.2422), (-0.008594, -0.2445, -0.2158)], [], [(11, 0, 1), (0, 5, 1), (1, 5, 6), (5, 10, 6), (11, 1, 2), (1, 6, 2), (2, 6, 7), (6, 10, 7), (11, 2, 3), (2, 7, 3), (3, 7, 8), (7, 10, 8), (11, 3, 4), (3, 8, 4), (4, 8, 9), (8, 10, 9), (11, 4, 0), (4, 9, 0), (0, 9, 5), (9, 10, 5)])
_uv = me_back_crystal_1.uv_layers.new(name='UVMap')
_uv.uv.foreach_set('vector', [0.9417, 0.09995, 0.8973, 0.005269, 0.9947, 0.02611, 0.6926, 0.9732, 0.6708, 0.4201, 0.8048, 0.9732, 0.8048, 0.9732, 0.6708, 0.4201, 0.8266, 0.4201, 0.6708, 0.4201, 0.7487, 0.005269, 0.8266, 0.4201, 0.9417, 0.09995, 0.9947, 0.02611, 0.9947, 0.1337, 0.1935, 0.9732, 0.1716, 0.4201, 0.3057, 0.9732, 0.3057, 0.9732, 0.1716, 0.4201, 0.3275, 0.4201, 0.1716, 0.4201, 0.2496, 0.005269, 0.3275, 0.4201, 0.9417, 0.09995, 0.9947, 0.1337, 0.8973, 0.1793, 0.02709, 0.9732, 0.005269, 0.4201, 0.1393, 0.9732, 0.1393, 0.9732, 0.005269, 0.4201, 0.1611, 0.4201, 0.005269, 0.4201, 0.08319, 0.005269, 0.1611, 0.4201, 0.9417, 0.09995, 0.8973, 0.1793, 0.8371, 0.09995, 0.3598, 0.9732, 0.338, 0.4201, 0.472, 0.9732, 0.472, 0.9732, 0.338, 0.4201, 0.4938, 0.4201, 0.338, 0.4201, 0.4159, 0.005269, 0.4938, 0.4201, 0.9417, 0.09995, 0.8371, 0.09995, 0.8973, 0.005269, 0.5262, 0.9732, 0.5044, 0.4201, 0.6384, 0.9732, 0.6384, 0.9732, 0.5044, 0.4201, 0.6602, 0.4201, 0.5044, 0.4201, 0.5823, 0.005269, 0.6602, 0.4201])
me_back_crystal_1.materials.append(mat_export_source_002)
me_back_crystal_1.update()
me_back_crystal_2 = bpy.data.meshes.new('back-crystal-2')
me_back_crystal_2.from_pydata([(0.1094, -0.2075, -0.1825), (0.06582, -0.2562, -0.1434), (-0.004774, -0.2526, -0.1718), (-0.004774, -0.2016, -0.2285), (0.06582, -0.1738, -0.235), (0.04919, 0.06969, 0.06708), (-0.0114, 0.002018, 0.1213), (-0.1094, 0.007074, 0.08189), (-0.1094, 0.07787, 0.003262), (-0.0114, 0.1166, -0.005888), (-0.1011, 0.2562, 0.235), (0.05283, -0.2393, -0.2112)], [], [(11, 0, 1), (0, 5, 1), (1, 5, 6), (5, 10, 6), (11, 1, 2), (1, 6, 2), (2, 6, 7), (6, 10, 7), (11, 2, 3), (2, 7, 3), (3, 7, 8), (7, 10, 8), (11, 3, 4), (3, 8, 4), (4, 8, 9), (8, 10, 9), (11, 4, 0), (4, 9, 0), (0, 9, 5), (9, 10, 5)])
_uv = me_back_crystal_2.uv_layers.new(name='UVMap')
_uv.uv.foreach_set('vector', [0.9059, 0.09667, 0.9007, 0.005304, 0.9947, 0.0402, 0.6971, 0.9796, 0.6752, 0.4228, 0.8101, 0.9796, 0.8101, 0.9796, 0.6752, 0.4228, 0.832, 0.4228, 0.6752, 0.4228, 0.7536, 0.005303, 0.832, 0.4228, 0.9059, 0.09667, 0.9947, 0.0402, 0.9947, 0.1531, 0.1947, 0.9796, 0.1728, 0.4228, 0.3077, 0.9796, 0.3077, 0.9796, 0.1728, 0.4228, 0.3296, 0.4228, 0.1728, 0.4228, 0.2512, 0.005303, 0.3296, 0.4228, 0.9059, 0.09667, 0.9947, 0.1531, 0.9007, 0.188, 0.3622, 0.9796, 0.3402, 0.4228, 0.4751, 0.9796, 0.4751, 0.9796, 0.3402, 0.4228, 0.4971, 0.4228, 0.3402, 0.4228, 0.4187, 0.005303, 0.4971, 0.4228, 0.9059, 0.09667, 0.9007, 0.188, 0.8426, 0.09667, 0.02726, 0.9796, 0.005303, 0.4228, 0.1402, 0.9796, 0.1402, 0.9796, 0.005303, 0.4228, 0.1622, 0.4228, 0.005303, 0.4228, 0.08373, 0.005304, 0.1622, 0.4228, 0.9059, 0.09667, 0.8426, 0.09667, 0.9007, 0.005304, 0.5297, 0.9796, 0.5077, 0.4228, 0.6426, 0.9796, 0.6426, 0.9796, 0.5077, 0.4228, 0.6646, 0.4228, 0.5077, 0.4228, 0.5861, 0.005303, 0.6646, 0.4228])
me_back_crystal_2.materials.append(mat_export_source_002)
me_back_crystal_2.update()

# ---- objects
ob_resistance_core = bpy.data.objects.new('resistance-core', me_resistance_core)
ob_torso = bpy.data.objects.new('torso', me_torso)
ob_helmet = bpy.data.objects.new('helmet', me_helmet)
ob_armor_core_l = bpy.data.objects.new('armor-core-l', me_armor_core_l)
ob_armor_core_r = bpy.data.objects.new('armor-core-r', me_armor_core_r)
ob_arm_l = bpy.data.objects.new('arm-l', me_arm_l)
ob_arm_r = bpy.data.objects.new('arm-r', me_arm_r)
ob_leg_l = bpy.data.objects.new('leg-l', me_leg_l)
ob_leg_r = bpy.data.objects.new('leg-r', me_leg_r)
ob_back_crystal_0 = bpy.data.objects.new('back-crystal-0', me_back_crystal_0)
ob_back_crystal_1 = bpy.data.objects.new('back-crystal-1', me_back_crystal_1)
ob_back_crystal_2 = bpy.data.objects.new('back-crystal-2', me_back_crystal_2)

# ---- transforms, parenting, visibility, modifiers, constraints
ob_resistance_core.location = (0.01238, 0.12, 1.479)
ob_torso.location = (0.02377, 2.98e-08, 1.567)
ob_helmet.location = (0.0, 0.0, 2.28)
ob_armor_core_l.location = (-0.45, 0.0, 1.671)
ob_armor_core_r.location = (0.45, 0.0, 1.671)
ob_arm_l.location = (-0.58, 0.0, 1.255)
ob_arm_r.location = (0.58, 0.0, 1.255)
ob_leg_l.location = (-0.22, 0.0, 0.5245)
ob_leg_r.location = (0.22, 0.0, 0.5245)
ob_back_crystal_0.location = (-0.218, 0.406, 1.689)
ob_back_crystal_1.location = (0.008594, 0.4089, 1.692)
ob_back_crystal_2.location = (0.2324, 0.4094, 1.692)

# ---- collection membership
scene.collection.objects.link(ob_resistance_core)
scene.collection.objects.link(ob_torso)
scene.collection.objects.link(ob_helmet)
scene.collection.objects.link(ob_armor_core_l)
scene.collection.objects.link(ob_armor_core_r)
scene.collection.objects.link(ob_arm_l)
scene.collection.objects.link(ob_arm_r)
scene.collection.objects.link(ob_leg_l)
scene.collection.objects.link(ob_leg_r)
scene.collection.objects.link(ob_back_crystal_0)
scene.collection.objects.link(ob_back_crystal_1)
scene.collection.objects.link(ob_back_crystal_2)

# ---- scene / render settings (as saved in the file)
scene.frame_start = 1; scene.frame_end = 250; scene.frame_set(1)
scene.render.engine = 'BLENDER_EEVEE_NEXT'
scene.render.bake_bias = 0.0
scene.render.bake_samples = 0
scene.cycles.sampling_pattern = 'TABULATED_SOBOL'
scene.eevee.use_volume_custom_range = False
bpy.context.view_layer.update()

# ---- added for rendering (the .blend has no active camera): camera
cam_auto = bpy.data.cameras.new('AutoCamera')
cam_auto.lens = 50.0
cam_auto.sensor_width = 36.0
cam_auto.clip_end = 1000.0
ob_auto_camera = bpy.data.objects.new('AutoCamera', cam_auto)
scene.collection.objects.link(ob_auto_camera)
ob_auto_camera.location = (3.01274, -3.51273, 3.66469)
ob_auto_camera.rotation_euler = (1.09748, -7.21219e-08, 0.694738)
scene.camera = ob_auto_camera
bpy.context.view_layer.update()

